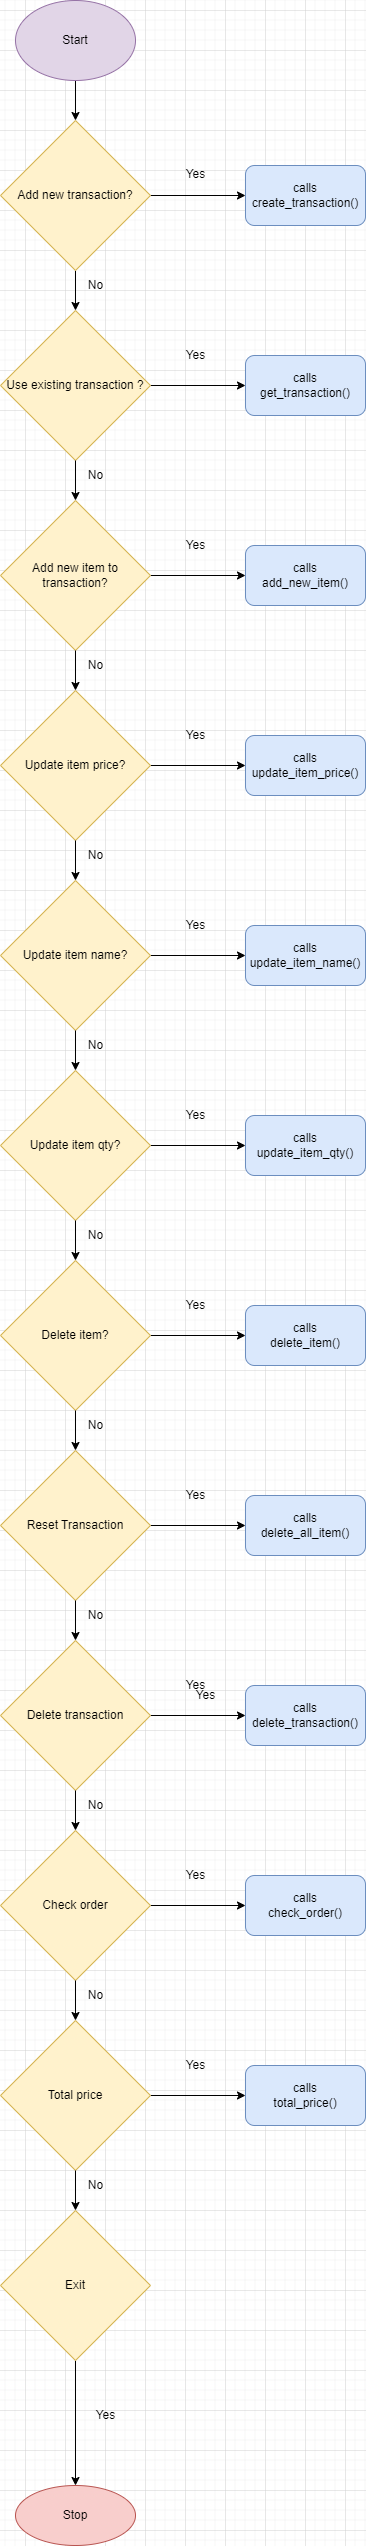

The diagram above was exported from draw.io. Its source (the exported page's mxGraphModel, read from the mxfile embedded in the PNG):
<mxGraphModel dx="1673" dy="925" grid="1" gridSize="10" guides="1" tooltips="1" connect="1" arrows="1" fold="1" page="1" pageScale="1" pageWidth="850" pageHeight="1100" math="0" shadow="0">
  <root>
    <mxCell id="0" />
    <mxCell id="1" parent="0" />
    <mxCell id="Wnef59AbjpDh7RYDjrD1-13" value="" style="edgeStyle=orthogonalEdgeStyle;rounded=0;orthogonalLoop=1;jettySize=auto;html=1;" edge="1" parent="1" source="Wnef59AbjpDh7RYDjrD1-4" target="Wnef59AbjpDh7RYDjrD1-12">
      <mxGeometry relative="1" as="geometry" />
    </mxCell>
    <mxCell id="Wnef59AbjpDh7RYDjrD1-4" value="Start" style="ellipse;whiteSpace=wrap;html=1;fillColor=#e1d5e7;strokeColor=#9673a6;" vertex="1" parent="1">
      <mxGeometry x="70" y="30" width="120" height="80" as="geometry" />
    </mxCell>
    <mxCell id="Wnef59AbjpDh7RYDjrD1-15" value="" style="edgeStyle=orthogonalEdgeStyle;rounded=0;orthogonalLoop=1;jettySize=auto;html=1;" edge="1" parent="1" source="Wnef59AbjpDh7RYDjrD1-12" target="Wnef59AbjpDh7RYDjrD1-14">
      <mxGeometry relative="1" as="geometry" />
    </mxCell>
    <mxCell id="Wnef59AbjpDh7RYDjrD1-22" value="" style="edgeStyle=orthogonalEdgeStyle;rounded=0;orthogonalLoop=1;jettySize=auto;html=1;" edge="1" parent="1" source="Wnef59AbjpDh7RYDjrD1-12" target="Wnef59AbjpDh7RYDjrD1-19">
      <mxGeometry relative="1" as="geometry" />
    </mxCell>
    <mxCell id="Wnef59AbjpDh7RYDjrD1-12" value="Add new transaction?" style="rhombus;whiteSpace=wrap;html=1;fillColor=#fff2cc;strokeColor=#d6b656;" vertex="1" parent="1">
      <mxGeometry x="55" y="150" width="150" height="150" as="geometry" />
    </mxCell>
    <mxCell id="Wnef59AbjpDh7RYDjrD1-14" value="calls&lt;br&gt;create_transaction()" style="rounded=1;whiteSpace=wrap;html=1;fillColor=#dae8fc;strokeColor=#6c8ebf;" vertex="1" parent="1">
      <mxGeometry x="300" y="195" width="120" height="60" as="geometry" />
    </mxCell>
    <mxCell id="Wnef59AbjpDh7RYDjrD1-18" value="Yes" style="text;html=1;align=center;verticalAlign=middle;resizable=0;points=[];autosize=1;strokeColor=none;fillColor=none;" vertex="1" parent="1">
      <mxGeometry x="230" y="189" width="40" height="30" as="geometry" />
    </mxCell>
    <mxCell id="Wnef59AbjpDh7RYDjrD1-21" value="" style="edgeStyle=orthogonalEdgeStyle;rounded=0;orthogonalLoop=1;jettySize=auto;html=1;" edge="1" parent="1" source="Wnef59AbjpDh7RYDjrD1-19" target="Wnef59AbjpDh7RYDjrD1-20">
      <mxGeometry relative="1" as="geometry" />
    </mxCell>
    <mxCell id="Wnef59AbjpDh7RYDjrD1-19" value="Use existing transaction ?" style="rhombus;whiteSpace=wrap;html=1;fillColor=#fff2cc;strokeColor=#d6b656;" vertex="1" parent="1">
      <mxGeometry x="55" y="340" width="150" height="150" as="geometry" />
    </mxCell>
    <mxCell id="Wnef59AbjpDh7RYDjrD1-20" value="calls&lt;br&gt;get_transaction()" style="rounded=1;whiteSpace=wrap;html=1;fillColor=#dae8fc;strokeColor=#6c8ebf;" vertex="1" parent="1">
      <mxGeometry x="300" y="385" width="120" height="60" as="geometry" />
    </mxCell>
    <mxCell id="Wnef59AbjpDh7RYDjrD1-23" value="No" style="text;html=1;align=center;verticalAlign=middle;resizable=0;points=[];autosize=1;strokeColor=none;fillColor=none;" vertex="1" parent="1">
      <mxGeometry x="130" y="300" width="40" height="30" as="geometry" />
    </mxCell>
    <mxCell id="Wnef59AbjpDh7RYDjrD1-24" value="" style="edgeStyle=orthogonalEdgeStyle;rounded=0;orthogonalLoop=1;jettySize=auto;html=1;" edge="1" parent="1" target="Wnef59AbjpDh7RYDjrD1-26">
      <mxGeometry relative="1" as="geometry">
        <mxPoint x="130" y="490" as="sourcePoint" />
      </mxGeometry>
    </mxCell>
    <mxCell id="Wnef59AbjpDh7RYDjrD1-25" value="" style="edgeStyle=orthogonalEdgeStyle;rounded=0;orthogonalLoop=1;jettySize=auto;html=1;" edge="1" parent="1" source="Wnef59AbjpDh7RYDjrD1-26" target="Wnef59AbjpDh7RYDjrD1-27">
      <mxGeometry relative="1" as="geometry" />
    </mxCell>
    <mxCell id="Wnef59AbjpDh7RYDjrD1-26" value="Add new item to transaction?" style="rhombus;whiteSpace=wrap;html=1;fillColor=#fff2cc;strokeColor=#d6b656;" vertex="1" parent="1">
      <mxGeometry x="55" y="530" width="150" height="150" as="geometry" />
    </mxCell>
    <mxCell id="Wnef59AbjpDh7RYDjrD1-27" value="calls&lt;br&gt;add_new_item()" style="rounded=1;whiteSpace=wrap;html=1;fillColor=#dae8fc;strokeColor=#6c8ebf;" vertex="1" parent="1">
      <mxGeometry x="300" y="575" width="120" height="60" as="geometry" />
    </mxCell>
    <mxCell id="Wnef59AbjpDh7RYDjrD1-28" value="No" style="text;html=1;align=center;verticalAlign=middle;resizable=0;points=[];autosize=1;strokeColor=none;fillColor=none;" vertex="1" parent="1">
      <mxGeometry x="130" y="490" width="40" height="30" as="geometry" />
    </mxCell>
    <mxCell id="Wnef59AbjpDh7RYDjrD1-34" value="" style="edgeStyle=orthogonalEdgeStyle;rounded=0;orthogonalLoop=1;jettySize=auto;html=1;" edge="1" parent="1" target="Wnef59AbjpDh7RYDjrD1-36">
      <mxGeometry relative="1" as="geometry">
        <mxPoint x="130" y="680" as="sourcePoint" />
      </mxGeometry>
    </mxCell>
    <mxCell id="Wnef59AbjpDh7RYDjrD1-35" value="" style="edgeStyle=orthogonalEdgeStyle;rounded=0;orthogonalLoop=1;jettySize=auto;html=1;" edge="1" parent="1" source="Wnef59AbjpDh7RYDjrD1-36" target="Wnef59AbjpDh7RYDjrD1-37">
      <mxGeometry relative="1" as="geometry" />
    </mxCell>
    <mxCell id="Wnef59AbjpDh7RYDjrD1-36" value="Update item price?" style="rhombus;whiteSpace=wrap;html=1;fillColor=#fff2cc;strokeColor=#d6b656;" vertex="1" parent="1">
      <mxGeometry x="55" y="720" width="150" height="150" as="geometry" />
    </mxCell>
    <mxCell id="Wnef59AbjpDh7RYDjrD1-37" value="calls&lt;br&gt;update_item_price()" style="rounded=1;whiteSpace=wrap;html=1;fillColor=#dae8fc;strokeColor=#6c8ebf;" vertex="1" parent="1">
      <mxGeometry x="300" y="765" width="120" height="60" as="geometry" />
    </mxCell>
    <mxCell id="Wnef59AbjpDh7RYDjrD1-38" value="No" style="text;html=1;align=center;verticalAlign=middle;resizable=0;points=[];autosize=1;strokeColor=none;fillColor=none;" vertex="1" parent="1">
      <mxGeometry x="130" y="680" width="40" height="30" as="geometry" />
    </mxCell>
    <mxCell id="Wnef59AbjpDh7RYDjrD1-39" value="" style="edgeStyle=orthogonalEdgeStyle;rounded=0;orthogonalLoop=1;jettySize=auto;html=1;" edge="1" parent="1" target="Wnef59AbjpDh7RYDjrD1-41">
      <mxGeometry relative="1" as="geometry">
        <mxPoint x="130" y="870" as="sourcePoint" />
      </mxGeometry>
    </mxCell>
    <mxCell id="Wnef59AbjpDh7RYDjrD1-40" value="" style="edgeStyle=orthogonalEdgeStyle;rounded=0;orthogonalLoop=1;jettySize=auto;html=1;" edge="1" parent="1" source="Wnef59AbjpDh7RYDjrD1-41" target="Wnef59AbjpDh7RYDjrD1-42">
      <mxGeometry relative="1" as="geometry" />
    </mxCell>
    <mxCell id="Wnef59AbjpDh7RYDjrD1-41" value="Update item name?" style="rhombus;whiteSpace=wrap;html=1;fillColor=#fff2cc;strokeColor=#d6b656;" vertex="1" parent="1">
      <mxGeometry x="55" y="910" width="150" height="150" as="geometry" />
    </mxCell>
    <mxCell id="Wnef59AbjpDh7RYDjrD1-42" value="calls&lt;br&gt;update_item_name()" style="rounded=1;whiteSpace=wrap;html=1;fillColor=#dae8fc;strokeColor=#6c8ebf;" vertex="1" parent="1">
      <mxGeometry x="300" y="955" width="120" height="60" as="geometry" />
    </mxCell>
    <mxCell id="Wnef59AbjpDh7RYDjrD1-43" value="No" style="text;html=1;align=center;verticalAlign=middle;resizable=0;points=[];autosize=1;strokeColor=none;fillColor=none;" vertex="1" parent="1">
      <mxGeometry x="130" y="870" width="40" height="30" as="geometry" />
    </mxCell>
    <mxCell id="Wnef59AbjpDh7RYDjrD1-59" value="" style="edgeStyle=orthogonalEdgeStyle;rounded=0;orthogonalLoop=1;jettySize=auto;html=1;" edge="1" parent="1" target="Wnef59AbjpDh7RYDjrD1-61">
      <mxGeometry relative="1" as="geometry">
        <mxPoint x="130" y="1060" as="sourcePoint" />
      </mxGeometry>
    </mxCell>
    <mxCell id="Wnef59AbjpDh7RYDjrD1-60" value="" style="edgeStyle=orthogonalEdgeStyle;rounded=0;orthogonalLoop=1;jettySize=auto;html=1;" edge="1" parent="1" source="Wnef59AbjpDh7RYDjrD1-61" target="Wnef59AbjpDh7RYDjrD1-62">
      <mxGeometry relative="1" as="geometry" />
    </mxCell>
    <mxCell id="Wnef59AbjpDh7RYDjrD1-61" value="Update item qty?" style="rhombus;whiteSpace=wrap;html=1;fillColor=#fff2cc;strokeColor=#d6b656;" vertex="1" parent="1">
      <mxGeometry x="55" y="1100" width="150" height="150" as="geometry" />
    </mxCell>
    <mxCell id="Wnef59AbjpDh7RYDjrD1-62" value="calls&lt;br&gt;update_item_qty()" style="rounded=1;whiteSpace=wrap;html=1;fillColor=#dae8fc;strokeColor=#6c8ebf;" vertex="1" parent="1">
      <mxGeometry x="300" y="1145" width="120" height="60" as="geometry" />
    </mxCell>
    <mxCell id="Wnef59AbjpDh7RYDjrD1-63" value="No" style="text;html=1;align=center;verticalAlign=middle;resizable=0;points=[];autosize=1;strokeColor=none;fillColor=none;" vertex="1" parent="1">
      <mxGeometry x="130" y="1060" width="40" height="30" as="geometry" />
    </mxCell>
    <mxCell id="Wnef59AbjpDh7RYDjrD1-64" value="" style="edgeStyle=orthogonalEdgeStyle;rounded=0;orthogonalLoop=1;jettySize=auto;html=1;" edge="1" parent="1" target="Wnef59AbjpDh7RYDjrD1-66">
      <mxGeometry relative="1" as="geometry">
        <mxPoint x="130" y="1250" as="sourcePoint" />
      </mxGeometry>
    </mxCell>
    <mxCell id="Wnef59AbjpDh7RYDjrD1-65" value="" style="edgeStyle=orthogonalEdgeStyle;rounded=0;orthogonalLoop=1;jettySize=auto;html=1;" edge="1" parent="1" source="Wnef59AbjpDh7RYDjrD1-66" target="Wnef59AbjpDh7RYDjrD1-67">
      <mxGeometry relative="1" as="geometry" />
    </mxCell>
    <mxCell id="Wnef59AbjpDh7RYDjrD1-66" value="Delete item?" style="rhombus;whiteSpace=wrap;html=1;fillColor=#fff2cc;strokeColor=#d6b656;" vertex="1" parent="1">
      <mxGeometry x="55" y="1290" width="150" height="150" as="geometry" />
    </mxCell>
    <mxCell id="Wnef59AbjpDh7RYDjrD1-67" value="calls&lt;br&gt;delete_item()" style="rounded=1;whiteSpace=wrap;html=1;fillColor=#dae8fc;strokeColor=#6c8ebf;" vertex="1" parent="1">
      <mxGeometry x="300" y="1335" width="120" height="60" as="geometry" />
    </mxCell>
    <mxCell id="Wnef59AbjpDh7RYDjrD1-68" value="No" style="text;html=1;align=center;verticalAlign=middle;resizable=0;points=[];autosize=1;strokeColor=none;fillColor=none;" vertex="1" parent="1">
      <mxGeometry x="130" y="1250" width="40" height="30" as="geometry" />
    </mxCell>
    <mxCell id="Wnef59AbjpDh7RYDjrD1-69" value="" style="edgeStyle=orthogonalEdgeStyle;rounded=0;orthogonalLoop=1;jettySize=auto;html=1;" edge="1" parent="1" target="Wnef59AbjpDh7RYDjrD1-71">
      <mxGeometry relative="1" as="geometry">
        <mxPoint x="130" y="1440" as="sourcePoint" />
      </mxGeometry>
    </mxCell>
    <mxCell id="Wnef59AbjpDh7RYDjrD1-70" value="" style="edgeStyle=orthogonalEdgeStyle;rounded=0;orthogonalLoop=1;jettySize=auto;html=1;" edge="1" parent="1" source="Wnef59AbjpDh7RYDjrD1-71" target="Wnef59AbjpDh7RYDjrD1-72">
      <mxGeometry relative="1" as="geometry" />
    </mxCell>
    <mxCell id="Wnef59AbjpDh7RYDjrD1-71" value="Reset Transaction" style="rhombus;whiteSpace=wrap;html=1;fillColor=#fff2cc;strokeColor=#d6b656;" vertex="1" parent="1">
      <mxGeometry x="55" y="1480" width="150" height="150" as="geometry" />
    </mxCell>
    <mxCell id="Wnef59AbjpDh7RYDjrD1-72" value="calls&lt;br&gt;delete_all_item()" style="rounded=1;whiteSpace=wrap;html=1;fillColor=#dae8fc;strokeColor=#6c8ebf;" vertex="1" parent="1">
      <mxGeometry x="300" y="1525" width="120" height="60" as="geometry" />
    </mxCell>
    <mxCell id="Wnef59AbjpDh7RYDjrD1-73" value="No" style="text;html=1;align=center;verticalAlign=middle;resizable=0;points=[];autosize=1;strokeColor=none;fillColor=none;" vertex="1" parent="1">
      <mxGeometry x="130" y="1440" width="40" height="30" as="geometry" />
    </mxCell>
    <mxCell id="Wnef59AbjpDh7RYDjrD1-74" value="" style="edgeStyle=orthogonalEdgeStyle;rounded=0;orthogonalLoop=1;jettySize=auto;html=1;" edge="1" parent="1" target="Wnef59AbjpDh7RYDjrD1-76">
      <mxGeometry relative="1" as="geometry">
        <mxPoint x="130" y="1630" as="sourcePoint" />
      </mxGeometry>
    </mxCell>
    <mxCell id="Wnef59AbjpDh7RYDjrD1-75" value="" style="edgeStyle=orthogonalEdgeStyle;rounded=0;orthogonalLoop=1;jettySize=auto;html=1;" edge="1" parent="1" source="Wnef59AbjpDh7RYDjrD1-76" target="Wnef59AbjpDh7RYDjrD1-77">
      <mxGeometry relative="1" as="geometry" />
    </mxCell>
    <mxCell id="Wnef59AbjpDh7RYDjrD1-76" value="Delete transaction" style="rhombus;whiteSpace=wrap;html=1;fillColor=#fff2cc;strokeColor=#d6b656;" vertex="1" parent="1">
      <mxGeometry x="55" y="1670" width="150" height="150" as="geometry" />
    </mxCell>
    <mxCell id="Wnef59AbjpDh7RYDjrD1-77" value="calls&lt;br&gt;delete_transaction()" style="rounded=1;whiteSpace=wrap;html=1;fillColor=#dae8fc;strokeColor=#6c8ebf;" vertex="1" parent="1">
      <mxGeometry x="300" y="1715" width="120" height="60" as="geometry" />
    </mxCell>
    <mxCell id="Wnef59AbjpDh7RYDjrD1-78" value="No" style="text;html=1;align=center;verticalAlign=middle;resizable=0;points=[];autosize=1;strokeColor=none;fillColor=none;" vertex="1" parent="1">
      <mxGeometry x="130" y="1630" width="40" height="30" as="geometry" />
    </mxCell>
    <mxCell id="Wnef59AbjpDh7RYDjrD1-79" value="" style="edgeStyle=orthogonalEdgeStyle;rounded=0;orthogonalLoop=1;jettySize=auto;html=1;" edge="1" parent="1" target="Wnef59AbjpDh7RYDjrD1-81">
      <mxGeometry relative="1" as="geometry">
        <mxPoint x="130" y="1820" as="sourcePoint" />
      </mxGeometry>
    </mxCell>
    <mxCell id="Wnef59AbjpDh7RYDjrD1-80" value="" style="edgeStyle=orthogonalEdgeStyle;rounded=0;orthogonalLoop=1;jettySize=auto;html=1;" edge="1" parent="1" source="Wnef59AbjpDh7RYDjrD1-81" target="Wnef59AbjpDh7RYDjrD1-82">
      <mxGeometry relative="1" as="geometry" />
    </mxCell>
    <mxCell id="Wnef59AbjpDh7RYDjrD1-81" value="Check order" style="rhombus;whiteSpace=wrap;html=1;fillColor=#fff2cc;strokeColor=#d6b656;" vertex="1" parent="1">
      <mxGeometry x="55" y="1860" width="150" height="150" as="geometry" />
    </mxCell>
    <mxCell id="Wnef59AbjpDh7RYDjrD1-82" value="calls&lt;br&gt;check_order()" style="rounded=1;whiteSpace=wrap;html=1;fillColor=#dae8fc;strokeColor=#6c8ebf;" vertex="1" parent="1">
      <mxGeometry x="300" y="1905" width="120" height="60" as="geometry" />
    </mxCell>
    <mxCell id="Wnef59AbjpDh7RYDjrD1-83" value="No" style="text;html=1;align=center;verticalAlign=middle;resizable=0;points=[];autosize=1;strokeColor=none;fillColor=none;" vertex="1" parent="1">
      <mxGeometry x="130" y="1820" width="40" height="30" as="geometry" />
    </mxCell>
    <mxCell id="Wnef59AbjpDh7RYDjrD1-84" value="" style="edgeStyle=orthogonalEdgeStyle;rounded=0;orthogonalLoop=1;jettySize=auto;html=1;" edge="1" parent="1" target="Wnef59AbjpDh7RYDjrD1-86">
      <mxGeometry relative="1" as="geometry">
        <mxPoint x="130" y="2010" as="sourcePoint" />
      </mxGeometry>
    </mxCell>
    <mxCell id="Wnef59AbjpDh7RYDjrD1-85" value="" style="edgeStyle=orthogonalEdgeStyle;rounded=0;orthogonalLoop=1;jettySize=auto;html=1;" edge="1" parent="1" source="Wnef59AbjpDh7RYDjrD1-86" target="Wnef59AbjpDh7RYDjrD1-87">
      <mxGeometry relative="1" as="geometry" />
    </mxCell>
    <mxCell id="Wnef59AbjpDh7RYDjrD1-86" value="Total price" style="rhombus;whiteSpace=wrap;html=1;fillColor=#fff2cc;strokeColor=#d6b656;" vertex="1" parent="1">
      <mxGeometry x="55" y="2050" width="150" height="150" as="geometry" />
    </mxCell>
    <mxCell id="Wnef59AbjpDh7RYDjrD1-87" value="calls&lt;br&gt;total_price()" style="rounded=1;whiteSpace=wrap;html=1;fillColor=#dae8fc;strokeColor=#6c8ebf;" vertex="1" parent="1">
      <mxGeometry x="300" y="2095" width="120" height="60" as="geometry" />
    </mxCell>
    <mxCell id="Wnef59AbjpDh7RYDjrD1-88" value="No" style="text;html=1;align=center;verticalAlign=middle;resizable=0;points=[];autosize=1;strokeColor=none;fillColor=none;" vertex="1" parent="1">
      <mxGeometry x="130" y="2010" width="40" height="30" as="geometry" />
    </mxCell>
    <mxCell id="Wnef59AbjpDh7RYDjrD1-89" value="" style="edgeStyle=orthogonalEdgeStyle;rounded=0;orthogonalLoop=1;jettySize=auto;html=1;" edge="1" parent="1" target="Wnef59AbjpDh7RYDjrD1-91">
      <mxGeometry relative="1" as="geometry">
        <mxPoint x="130" y="2200" as="sourcePoint" />
      </mxGeometry>
    </mxCell>
    <mxCell id="Wnef59AbjpDh7RYDjrD1-95" value="" style="edgeStyle=orthogonalEdgeStyle;rounded=0;orthogonalLoop=1;jettySize=auto;html=1;" edge="1" parent="1" source="Wnef59AbjpDh7RYDjrD1-91" target="Wnef59AbjpDh7RYDjrD1-94">
      <mxGeometry relative="1" as="geometry" />
    </mxCell>
    <mxCell id="Wnef59AbjpDh7RYDjrD1-91" value="Exit" style="rhombus;whiteSpace=wrap;html=1;fillColor=#fff2cc;strokeColor=#d6b656;" vertex="1" parent="1">
      <mxGeometry x="55" y="2240" width="150" height="150" as="geometry" />
    </mxCell>
    <mxCell id="Wnef59AbjpDh7RYDjrD1-93" value="No" style="text;html=1;align=center;verticalAlign=middle;resizable=0;points=[];autosize=1;strokeColor=none;fillColor=none;" vertex="1" parent="1">
      <mxGeometry x="130" y="2200" width="40" height="30" as="geometry" />
    </mxCell>
    <mxCell id="Wnef59AbjpDh7RYDjrD1-94" value="Stop" style="ellipse;whiteSpace=wrap;html=1;fillColor=#f8cecc;strokeColor=#b85450;" vertex="1" parent="1">
      <mxGeometry x="70" y="2515" width="120" height="60" as="geometry" />
    </mxCell>
    <mxCell id="Wnef59AbjpDh7RYDjrD1-96" value="Yes" style="text;html=1;align=center;verticalAlign=middle;resizable=0;points=[];autosize=1;strokeColor=none;fillColor=none;" vertex="1" parent="1">
      <mxGeometry x="230" y="370" width="40" height="30" as="geometry" />
    </mxCell>
    <mxCell id="Wnef59AbjpDh7RYDjrD1-97" value="Yes" style="text;html=1;align=center;verticalAlign=middle;resizable=0;points=[];autosize=1;strokeColor=none;fillColor=none;" vertex="1" parent="1">
      <mxGeometry x="230" y="560" width="40" height="30" as="geometry" />
    </mxCell>
    <mxCell id="Wnef59AbjpDh7RYDjrD1-98" value="Yes" style="text;html=1;align=center;verticalAlign=middle;resizable=0;points=[];autosize=1;strokeColor=none;fillColor=none;" vertex="1" parent="1">
      <mxGeometry x="230" y="750" width="40" height="30" as="geometry" />
    </mxCell>
    <mxCell id="Wnef59AbjpDh7RYDjrD1-99" value="Yes" style="text;html=1;align=center;verticalAlign=middle;resizable=0;points=[];autosize=1;strokeColor=none;fillColor=none;" vertex="1" parent="1">
      <mxGeometry x="230" y="940" width="40" height="30" as="geometry" />
    </mxCell>
    <mxCell id="Wnef59AbjpDh7RYDjrD1-100" value="Yes" style="text;html=1;align=center;verticalAlign=middle;resizable=0;points=[];autosize=1;strokeColor=none;fillColor=none;" vertex="1" parent="1">
      <mxGeometry x="230" y="1130" width="40" height="30" as="geometry" />
    </mxCell>
    <mxCell id="Wnef59AbjpDh7RYDjrD1-101" value="Yes" style="text;html=1;align=center;verticalAlign=middle;resizable=0;points=[];autosize=1;strokeColor=none;fillColor=none;" vertex="1" parent="1">
      <mxGeometry x="230" y="1320" width="40" height="30" as="geometry" />
    </mxCell>
    <mxCell id="Wnef59AbjpDh7RYDjrD1-102" value="Yes" style="text;html=1;align=center;verticalAlign=middle;resizable=0;points=[];autosize=1;strokeColor=none;fillColor=none;" vertex="1" parent="1">
      <mxGeometry x="230" y="1510" width="40" height="30" as="geometry" />
    </mxCell>
    <mxCell id="Wnef59AbjpDh7RYDjrD1-103" value="Yes" style="text;html=1;align=center;verticalAlign=middle;resizable=0;points=[];autosize=1;strokeColor=none;fillColor=none;" vertex="1" parent="1">
      <mxGeometry x="230" y="1700" width="40" height="30" as="geometry" />
    </mxCell>
    <mxCell id="Wnef59AbjpDh7RYDjrD1-104" value="Yes" style="text;html=1;align=center;verticalAlign=middle;resizable=0;points=[];autosize=1;strokeColor=none;fillColor=none;" vertex="1" parent="1">
      <mxGeometry x="240" y="1710" width="40" height="30" as="geometry" />
    </mxCell>
    <mxCell id="Wnef59AbjpDh7RYDjrD1-105" value="Yes" style="text;html=1;align=center;verticalAlign=middle;resizable=0;points=[];autosize=1;strokeColor=none;fillColor=none;" vertex="1" parent="1">
      <mxGeometry x="230" y="1890" width="40" height="30" as="geometry" />
    </mxCell>
    <mxCell id="Wnef59AbjpDh7RYDjrD1-106" value="Yes" style="text;html=1;align=center;verticalAlign=middle;resizable=0;points=[];autosize=1;strokeColor=none;fillColor=none;" vertex="1" parent="1">
      <mxGeometry x="230" y="2080" width="40" height="30" as="geometry" />
    </mxCell>
    <mxCell id="Wnef59AbjpDh7RYDjrD1-107" value="Yes" style="text;html=1;align=center;verticalAlign=middle;resizable=0;points=[];autosize=1;strokeColor=none;fillColor=none;" vertex="1" parent="1">
      <mxGeometry x="140" y="2430" width="40" height="30" as="geometry" />
    </mxCell>
  </root>
</mxGraphModel>